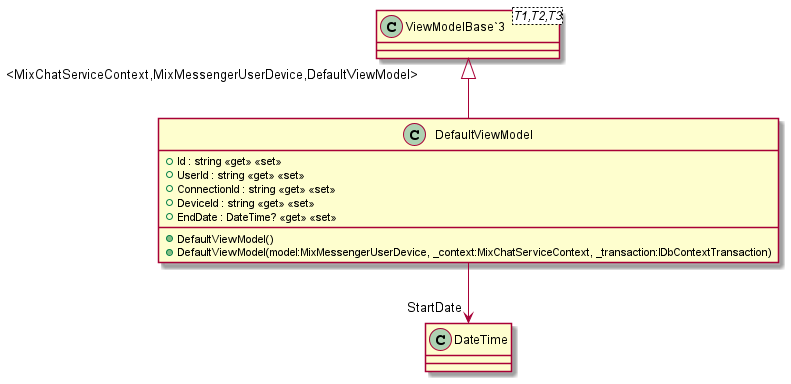

The diagram above was rendered by PlantUML. Its source (embedded in the PNG):
@startuml
class DefaultViewModel {
    + Id : string <<get>> <<set>>
    + UserId : string <<get>> <<set>>
    + ConnectionId : string <<get>> <<set>>
    + DeviceId : string <<get>> <<set>>
    + EndDate : DateTime? <<get>> <<set>>
    + DefaultViewModel()
    + DefaultViewModel(model:MixMessengerUserDevice, _context:MixChatServiceContext, _transaction:IDbContextTransaction)
}
class "ViewModelBase`3"<T1,T2,T3> {
}
"ViewModelBase`3" "<MixChatServiceContext,MixMessengerUserDevice,DefaultViewModel>" <|-- DefaultViewModel
DefaultViewModel --> "StartDate" DateTime
@enduml